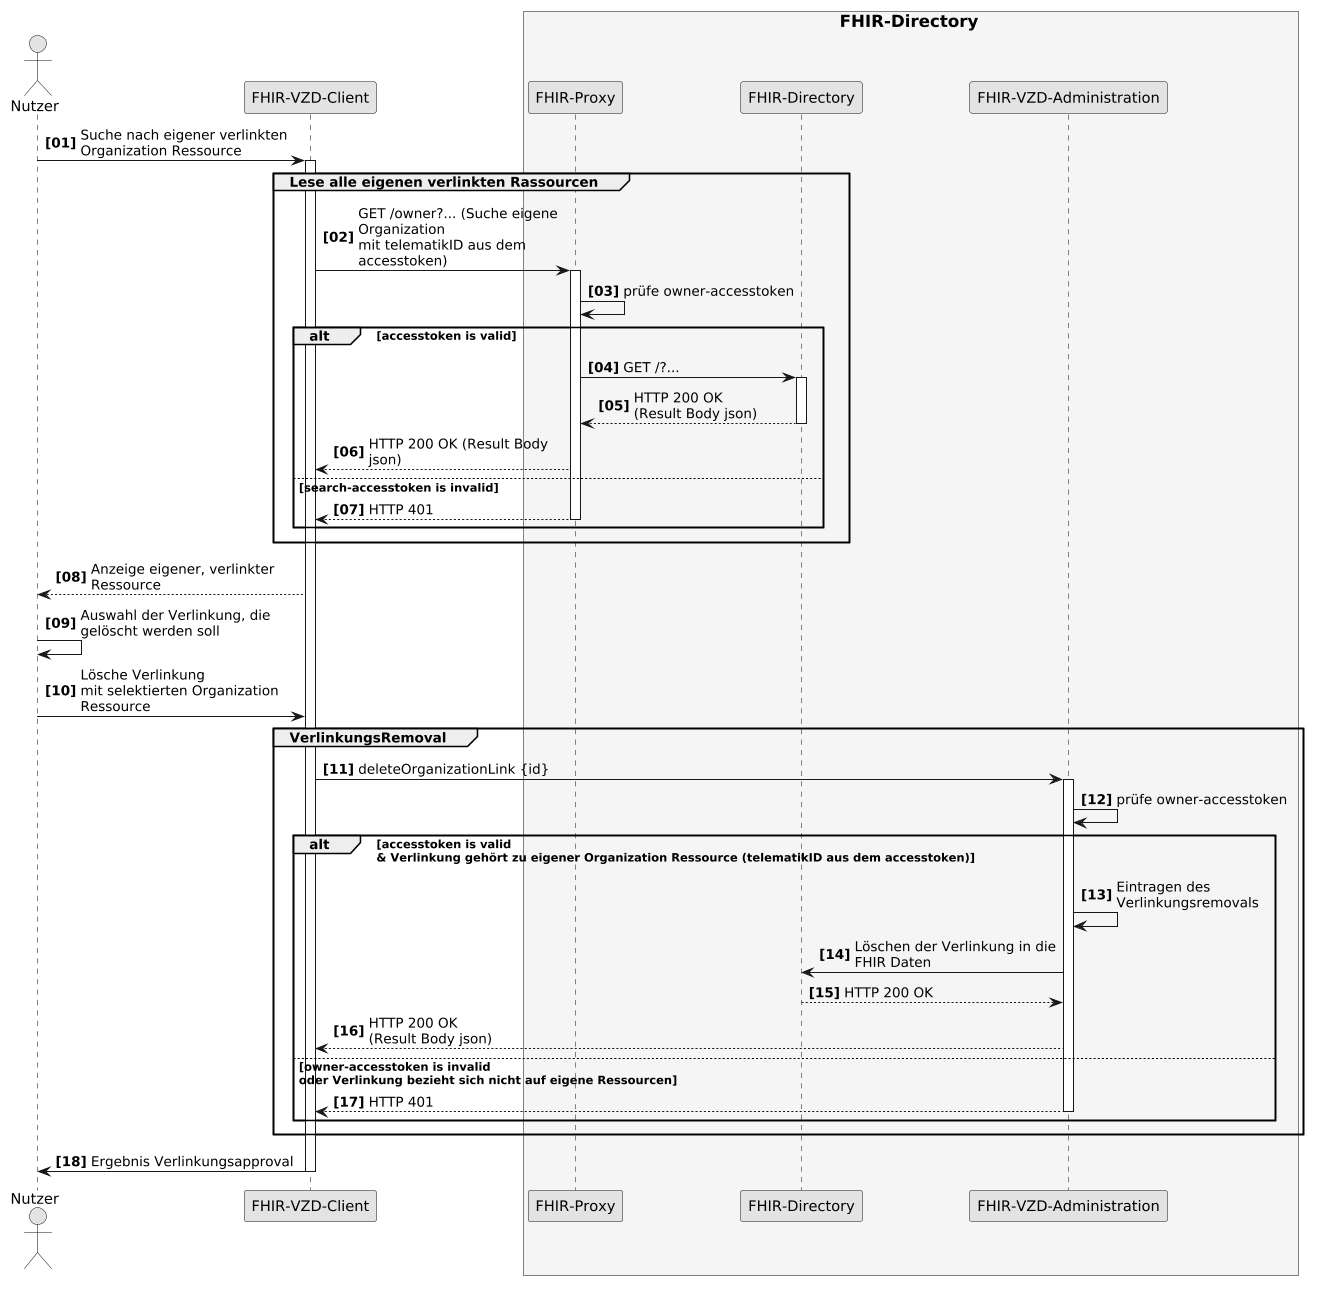

The diagram above was rendered by PlantUML. Its source (embedded in the PNG):
@startuml SequenceDiagram.FHIR-Directory.linkRemoval
skinparam dpi 100
skinparam WrapWidth 200
skinparam monochrome true
autonumber "<b>[00]"

'title "FHIR-Directory, Sequenzdiagram Löschen einer Verlinkung von zwei Organisationen mit verschiedenen Telematik-IDs'
actor Nutzer
participant cl as "FHIR-VZD-Client"
box <size:16>FHIR-Directory</size> #WhiteSmoke
  participant fp as "FHIR-Proxy"
  participant fd as "FHIR-Directory"
  participant fa as "FHIR-VZD-Administration"
end box

Nutzer -> cl:Suche nach eigener verlinkten Organization Ressource
activate cl


group Lese alle eigenen verlinkten Rassourcen
  cl -> fp: GET /owner?... (Suche eigene Organization \nmit telematikID aus dem accesstoken)
  activate fp
  fp -> fp: prüfe owner-accesstoken

    alt accesstoken is valid
      fp -> fd: GET /?...
      activate fd
      fd --> fp: HTTP 200 OK\n(Result Body json)
      deactivate fd
      fp --> cl: HTTP 200 OK (Result Body json)
     else search-accesstoken is invalid
      fp --> cl: HTTP 401
      deactivate fp
     end
end

cl --> Nutzer:Anzeige eigener, verlinkter Ressource 
Nutzer -> Nutzer: Auswahl der Verlinkung, die gelöscht werden soll
Nutzer -> cl: Lösche Verlinkung \nmit selektierten Organization Ressource

group VerlinkungsRemoval
  cl -> fa: deleteOrganizationLink {id}
  activate fa
  fa -> fa: prüfe owner-accesstoken

    alt accesstoken is valid \n& Verlinkung gehört zu eigener Organization Ressource (telematikID aus dem accesstoken)
      fa -> fa: Eintragen des Verlinkungsremovals
      fa -> fd: Löschen der Verlinkung in die FHIR Daten
      fd --> fa: HTTP 200 OK
      fa --> cl: HTTP 200 OK\n(Result Body json)
      
     else owner-accesstoken is invalid\noder Verlinkung bezieht sich nicht auf eigene Ressourcen
      fa --> cl: HTTP 401
      deactivate fa
     end
end

cl -> Nutzer: Ergebnis Verlinkungsapproval

deactivate cl

@enduml